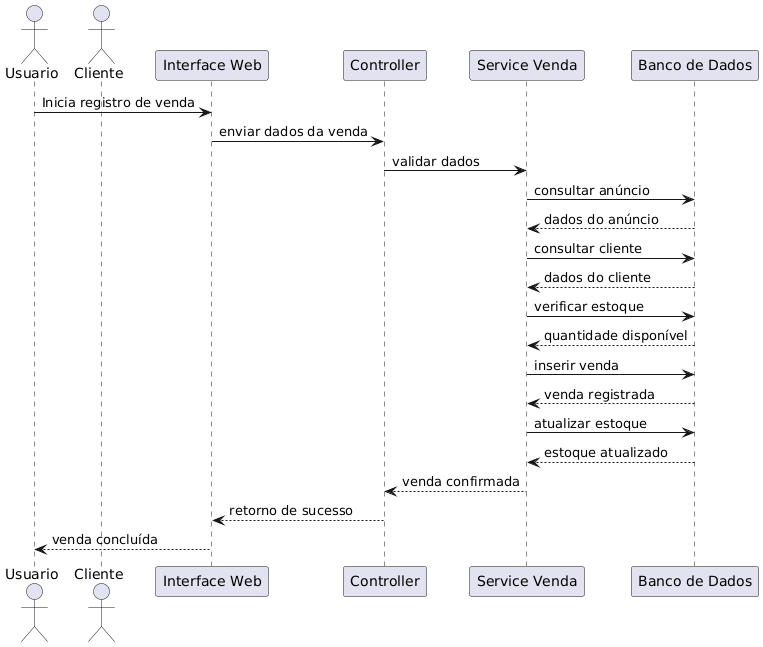

The diagram above was rendered by PlantUML. Its source (embedded in the PNG):
@startuml
actor Usuario
actor Cliente

participant "Interface Web" as UI
participant "Controller" as Controller
participant "Service Venda" as Service
participant "Banco de Dados" as DB

Usuario -> UI : Inicia registro de venda
UI -> Controller : enviar dados da venda
Controller -> Service : validar dados

Service -> DB : consultar anúncio
DB --> Service : dados do anúncio

Service -> DB : consultar cliente
DB --> Service : dados do cliente

Service -> DB : verificar estoque
DB --> Service : quantidade disponível

Service -> DB : inserir venda
DB --> Service : venda registrada

Service -> DB : atualizar estoque
DB --> Service : estoque atualizado

Service --> Controller : venda confirmada
Controller --> UI : retorno de sucesso
UI --> Usuario : venda concluída
@enduml